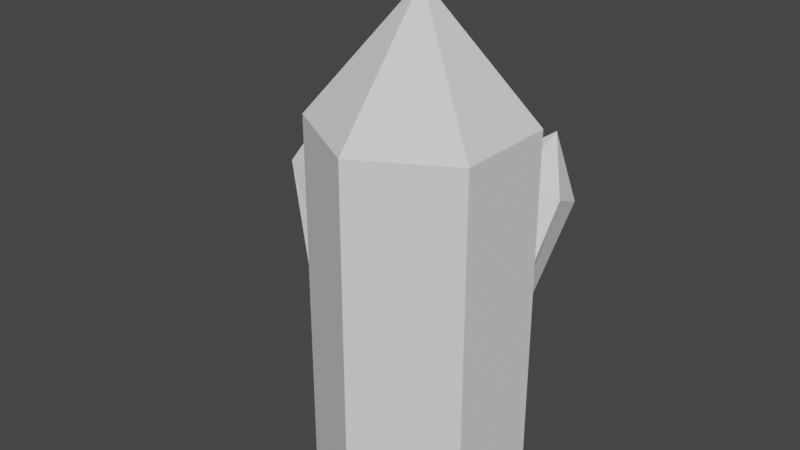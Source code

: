 # Source: Crystal1.blend  (saved by Blender 2.93.21; exported with 4.5.12 LTS)
import bpy
from mathutils import Matrix  # noqa: F401  (used for matrix-valued properties, if any)

bpy.ops.wm.read_factory_settings(use_empty=True)
scene = bpy.context.scene
scene.name = 'Scene'

# ---- collections
col_collection = bpy.data.collections.new('Collection'); scene.collection.children.link(col_collection)

# ---- world
world_world = bpy.data.worlds.new('World'); scene.world = world_world
world_world.use_nodes = True; world_world.node_tree.nodes.clear()
_N = world_world.node_tree.nodes; _L = world_world.node_tree.links
n0 = _N.new('ShaderNodeOutputWorld'); n0.name = 'World Output'; n0.location = (300, 300)
n1 = _N.new('ShaderNodeBackground'); n1.name = 'Background'; n1.location = (10, 300)
n1.inputs[0].default_value = (0.05088, 0.05088, 0.05088, 1.0)
_L.new(n1.outputs[0], n0.inputs[0])
n0.is_active_output = True
world_world.color = (0.05088, 0.05088, 0.05088)
world_world.use_sun_shadow = False
world_world.sun_shadow_jitter_overblur = 0.0

# ---- meshes
me_circle = bpy.data.meshes.new('Circle')
me_circle.from_pydata([(-7.607e-09, 1.383, -0.1415), (-1.198, 0.6914, -0.1415), (-1.198, -0.6914, -0.1415), (1.133e-07, -1.383, -0.1415), (1.198, -0.6914, -0.1415), (1.198, 0.6914, -0.1415), (-7.607e-09, 1.383, 5.057), (-1.198, 0.6914, 5.057), (-1.198, -0.6914, 5.057), (1.133e-07, -1.383, 5.057), (1.198, -0.6914, 5.057), (1.198, 0.6914, 5.057), (1.987e-08, -9.934e-09, 6.708), (0.263, 0.8014, 0.1989), (-0.5563, 0.8767, 0.1989), (-1.112, 0.1726, 0.1989), (-0.8488, -0.6068, 0.1989), (-0.02949, -0.6822, 0.1989), (0.5264, 0.02193, 0.1989), (-1.313, 1.705, 3.792), (-2.132, 1.78, 3.435), (-2.688, 1.076, 3.435), (-2.424, 0.2968, 3.792), (-1.605, 0.2215, 4.15), (-1.049, 0.9256, 4.15), (-2.255, 1.306, 4.743), (0.6135, 0.4437, 1.265), (0.5076, 0.9954, 1.265), (-0.05978, 1.227, 1.265), (-0.5212, 0.906, 1.265), (-0.4152, 0.3542, 1.265), (0.1521, 0.1231, 1.265), (0.9075, 1.649, 3.719), (0.8016, 2.201, 3.475), (0.2342, 2.432, 3.475), (-0.2272, 2.111, 3.719), (-0.1212, 1.559, 3.963), (0.4461, 1.328, 3.963), (0.4672, 2.192, 4.369)], [], [(0, 6, 11, 5), (4, 10, 9, 3), (2, 8, 7, 1), (5, 11, 10, 4), (3, 9, 8, 2), (1, 7, 6, 0), (7, 12, 6), (6, 12, 11), (10, 12, 9), (8, 12, 7), (11, 12, 10), (9, 12, 8), (13, 19, 24, 18), (17, 23, 22, 16), (15, 21, 20, 14), (18, 24, 23, 17), (16, 22, 21, 15), (14, 20, 19, 13), (20, 25, 19), (19, 25, 24), (23, 25, 22), (21, 25, 20), (24, 25, 23), (22, 25, 21), (26, 32, 37, 31), (30, 36, 35, 29), (28, 34, 33, 27), (31, 37, 36, 30), (29, 35, 34, 28), (27, 33, 32, 26), (33, 38, 32), (32, 38, 37), (36, 38, 35), (34, 38, 33), (37, 38, 36), (35, 38, 34)])
_uv = me_circle.uv_layers.new(name='UVMap')
_uv.uv.foreach_set('vector', [0.5213, 0.6159, 0.5213, 0.1358, 0.394, 0.1387, 0.394, 0.6188, 0.21, 0.63, 0.21, 0.1554, 0.127, 0.1755, 0.127, 0.6501, 0.2662, 0.0, 0.21, 0.3982, 0.3379, 0.4156, 0.394, 0.01737, 0.6496, 0.6093, 0.6496, 0.1926, 0.5213, 0.1857, 0.5213, 0.6024, 0.127, 0.6501, 0.127, 0.1755, 0.0, 0.1709, 0.0, 0.6455, 0.9171, 0.9482, 0.9171, 0.5039, 0.7925, 0.5173, 0.7925, 0.9615, 0.3379, 0.4156, 0.2484, 0.5953, 0.394, 0.4862, 0.5213, 0.1358, 0.476, 0.0, 0.394, 0.1387, 0.21, 0.1554, 0.08306, 0.0, 0.127, 0.1755, 0.21, 0.3982, 0.2484, 0.5953, 0.3379, 0.4156, 0.6496, 0.1926, 0.5971, 0.0, 0.5213, 0.1857, 0.127, 0.1755, 0.08306, 0.0, 0.0, 0.1709, 0.6567, 0.02692, 0.6496, 0.3986, 0.7271, 0.3995, 0.7271, 0.0, 0.9273, 0.5039, 0.9273, 0.101, 0.8445, 0.1036, 0.858, 0.4768, 1.0, 0.9488, 1.0, 0.6039, 0.9171, 0.6107, 0.9171, 0.9556, 0.7271, 0.0, 0.7271, 0.3995, 0.7925, 0.4135, 0.7925, 0.01406, 0.858, 0.4768, 0.8445, 0.1036, 0.7925, 0.1024, 0.8195, 0.4459, 0.6643, 0.5413, 0.6496, 0.8868, 0.7318, 0.8858, 0.7318, 0.5108, 0.6496, 0.8868, 0.7048, 0.9872, 0.7318, 0.8858, 0.6496, 0.3986, 0.707, 0.5108, 0.7271, 0.3995, 0.9273, 0.101, 0.8727, 0.0, 0.8445, 0.1036, 1.0, 0.6039, 0.943, 0.5039, 0.9171, 0.6107, 0.7271, 0.3995, 0.707, 0.5108, 0.7925, 0.4135, 0.394, 0.6474, 0.4727, 0.7444, 0.4727, 0.6188, 0.2736, 0.5953, 0.2641, 0.8028, 0.3071, 0.8282, 0.3071, 0.6036, 0.3937, 0.9221, 0.3638, 0.6736, 0.3071, 0.6793, 0.3434, 0.9101, 0.5783, 0.9086, 0.5783, 0.6881, 0.5213, 0.6919, 0.5213, 0.9123, 0.5783, 0.6093, 0.5783, 0.8794, 0.6353, 0.8825, 0.6353, 0.6124, 0.7889, 0.8207, 0.7889, 0.5669, 0.7318, 0.5694, 0.7399, 0.804, 0.229, 0.6227, 0.21, 0.813, 0.2641, 0.8028, 0.2736, 0.5953, 0.21, 0.813, 0.2504, 0.8907, 0.2641, 0.8028, 0.2641, 0.8028, 0.2504, 0.8907, 0.3071, 0.8282, 0.3638, 0.6736, 0.3288, 0.5953, 0.3071, 0.6793, 0.5783, 0.6881, 0.5451, 0.6093, 0.5213, 0.6919, 0.3937, 0.6529, 0.3288, 0.5953, 0.3638, 0.6736, 0.7889, 0.5669, 0.7571, 0.5108, 0.7318, 0.5694])
me_circle.use_remesh_fix_poles = True
me_circle.use_remesh_preserve_attributes = False
me_circle.update()

# ---- objects
ob_circle = bpy.data.objects.new('Circle', me_circle)

# ---- transforms, parenting, visibility, modifiers, constraints
ob_circle.location = (0.0, 0.0, 0.0)

# ---- collection membership
col_collection.objects.link(ob_circle)

# ---- scene / render settings (as saved in the file)
scene.frame_start = 1; scene.frame_end = 250; scene.frame_set(1)
scene.render.engine = 'BLENDER_EEVEE_NEXT'
scene.cycles.use_denoising = False
scene.cycles.samples = 128
scene.cycles.sampling_pattern = 'TABULATED_SOBOL'
scene.cycles.use_adaptive_sampling = False
scene.cycles.use_light_tree = False
scene.view_settings.view_transform = 'Filmic'
bpy.context.view_layer.update()

# ---- added for rendering (the .blend has no active camera and no usable light): camera, sun
cam_auto = bpy.data.cameras.new('AutoCamera')
cam_auto.lens = 50.0
cam_auto.sensor_width = 36.0
cam_auto.clip_end = 1000.0
ob_auto_camera = bpy.data.objects.new('AutoCamera', cam_auto)
scene.collection.objects.link(ob_auto_camera)
ob_auto_camera.location = (7.35034, -9.19013, 9.75941)
ob_auto_camera.rotation_euler = (1.09748, -7.21219e-08, 0.694738)
scene.camera = ob_auto_camera
light_auto_sun = bpy.data.lights.new('AutoSun', 'SUN')
light_auto_sun.energy = 3.0
light_auto_sun.angle = 0.0523599
ob_auto_sun = bpy.data.objects.new('AutoSun', light_auto_sun)
scene.collection.objects.link(ob_auto_sun)
ob_auto_sun.rotation_euler = (0.872665, 0.174533, 0.523599)
bpy.context.view_layer.update()
